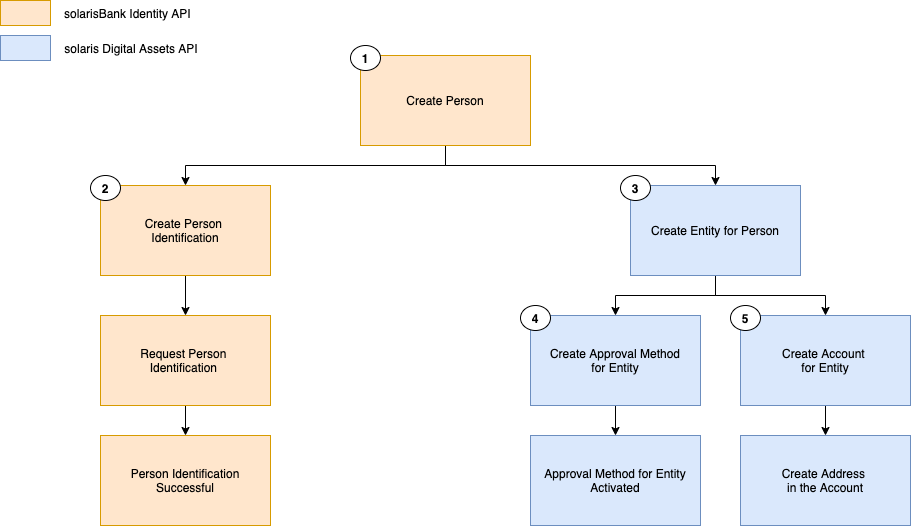

The diagram above was exported from draw.io. Its source (the exported page's mxGraphModel, read from the mxfile embedded in the PNG):
<mxGraphModel dx="1177" dy="1637" grid="1" gridSize="10" guides="1" tooltips="1" connect="1" arrows="1" fold="1" page="0" pageScale="1" pageWidth="827" pageHeight="1169" math="0" shadow="0">
  <root>
    <mxCell id="0" />
    <mxCell id="1" parent="0" />
    <mxCell id="Cc4J0HuEMmw41N_CHTU0-4" value="" style="edgeStyle=orthogonalEdgeStyle;rounded=0;orthogonalLoop=1;jettySize=auto;html=1;exitX=0.5;exitY=1;exitDx=0;exitDy=0;" parent="1" source="Cc4J0HuEMmw41N_CHTU0-1" target="Cc4J0HuEMmw41N_CHTU0-3" edge="1">
      <mxGeometry relative="1" as="geometry" />
    </mxCell>
    <mxCell id="Cc4J0HuEMmw41N_CHTU0-20" value="" style="edgeStyle=orthogonalEdgeStyle;rounded=0;orthogonalLoop=1;jettySize=auto;html=1;exitX=0.5;exitY=1;exitDx=0;exitDy=0;" parent="1" source="Cc4J0HuEMmw41N_CHTU0-1" target="Cc4J0HuEMmw41N_CHTU0-19" edge="1">
      <mxGeometry relative="1" as="geometry" />
    </mxCell>
    <mxCell id="Cc4J0HuEMmw41N_CHTU0-1" value="Create Person" style="rounded=0;whiteSpace=wrap;html=1;fillColor=#ffe6cc;strokeColor=#d79b00;" parent="1" vertex="1">
      <mxGeometry x="-20" y="50" width="170" height="90" as="geometry" />
    </mxCell>
    <mxCell id="Cc4J0HuEMmw41N_CHTU0-23" value="" style="edgeStyle=orthogonalEdgeStyle;rounded=0;orthogonalLoop=1;jettySize=auto;html=1;" parent="1" source="Cc4J0HuEMmw41N_CHTU0-19" target="Cc4J0HuEMmw41N_CHTU0-22" edge="1">
      <mxGeometry relative="1" as="geometry" />
    </mxCell>
    <mxCell id="Cc4J0HuEMmw41N_CHTU0-28" value="" style="edgeStyle=orthogonalEdgeStyle;rounded=0;orthogonalLoop=1;jettySize=auto;html=1;" parent="1" source="Cc4J0HuEMmw41N_CHTU0-19" target="Cc4J0HuEMmw41N_CHTU0-27" edge="1">
      <mxGeometry relative="1" as="geometry" />
    </mxCell>
    <mxCell id="Cc4J0HuEMmw41N_CHTU0-19" value="Create Entity for Person" style="rounded=0;whiteSpace=wrap;html=1;fillColor=#dae8fc;strokeColor=#6c8ebf;" parent="1" vertex="1">
      <mxGeometry x="250" y="180" width="170" height="90" as="geometry" />
    </mxCell>
    <mxCell id="Cc4J0HuEMmw41N_CHTU0-30" value="" style="edgeStyle=orthogonalEdgeStyle;rounded=0;orthogonalLoop=1;jettySize=auto;html=1;" parent="1" source="Cc4J0HuEMmw41N_CHTU0-27" target="Cc4J0HuEMmw41N_CHTU0-29" edge="1">
      <mxGeometry relative="1" as="geometry" />
    </mxCell>
    <mxCell id="Cc4J0HuEMmw41N_CHTU0-27" value="Create Account &lt;br&gt;for Entity" style="rounded=0;whiteSpace=wrap;html=1;fillColor=#dae8fc;strokeColor=#6c8ebf;" parent="1" vertex="1">
      <mxGeometry x="360" y="310" width="170" height="90" as="geometry" />
    </mxCell>
    <mxCell id="Cc4J0HuEMmw41N_CHTU0-29" value="Create Address &lt;br&gt;in the Account" style="rounded=0;whiteSpace=wrap;html=1;fillColor=#dae8fc;strokeColor=#6c8ebf;" parent="1" vertex="1">
      <mxGeometry x="360" y="430" width="170" height="90" as="geometry" />
    </mxCell>
    <mxCell id="Cc4J0HuEMmw41N_CHTU0-26" value="" style="edgeStyle=orthogonalEdgeStyle;rounded=0;orthogonalLoop=1;jettySize=auto;html=1;" parent="1" source="Cc4J0HuEMmw41N_CHTU0-22" target="Cc4J0HuEMmw41N_CHTU0-25" edge="1">
      <mxGeometry relative="1" as="geometry" />
    </mxCell>
    <mxCell id="Cc4J0HuEMmw41N_CHTU0-22" value="Create Approval Method&lt;br&gt;for Entity" style="rounded=0;whiteSpace=wrap;html=1;fillColor=#dae8fc;strokeColor=#6c8ebf;" parent="1" vertex="1">
      <mxGeometry x="150" y="310" width="170" height="90" as="geometry" />
    </mxCell>
    <mxCell id="Cc4J0HuEMmw41N_CHTU0-25" value="Approval Method for Entity Activated" style="rounded=0;whiteSpace=wrap;html=1;fillColor=#dae8fc;strokeColor=#6c8ebf;" parent="1" vertex="1">
      <mxGeometry x="150" y="430" width="170" height="90" as="geometry" />
    </mxCell>
    <mxCell id="Cc4J0HuEMmw41N_CHTU0-7" value="" style="edgeStyle=orthogonalEdgeStyle;rounded=0;orthogonalLoop=1;jettySize=auto;html=1;" parent="1" source="Cc4J0HuEMmw41N_CHTU0-3" target="Cc4J0HuEMmw41N_CHTU0-6" edge="1">
      <mxGeometry relative="1" as="geometry" />
    </mxCell>
    <mxCell id="Cc4J0HuEMmw41N_CHTU0-3" value="Create Person &lt;br&gt;Identification " style="rounded=0;whiteSpace=wrap;html=1;fillColor=#ffe6cc;strokeColor=#d79b00;" parent="1" vertex="1">
      <mxGeometry x="-280" y="180" width="170" height="90" as="geometry" />
    </mxCell>
    <mxCell id="Cc4J0HuEMmw41N_CHTU0-15" value="" style="edgeStyle=orthogonalEdgeStyle;rounded=0;orthogonalLoop=1;jettySize=auto;html=1;" parent="1" source="Cc4J0HuEMmw41N_CHTU0-6" target="Cc4J0HuEMmw41N_CHTU0-14" edge="1">
      <mxGeometry relative="1" as="geometry" />
    </mxCell>
    <mxCell id="Cc4J0HuEMmw41N_CHTU0-6" value="Request Person &lt;br&gt;Identification&amp;nbsp;" style="rounded=0;whiteSpace=wrap;html=1;fillColor=#ffe6cc;strokeColor=#d79b00;" parent="1" vertex="1">
      <mxGeometry x="-280" y="310" width="170" height="90" as="geometry" />
    </mxCell>
    <mxCell id="Cc4J0HuEMmw41N_CHTU0-14" value="Person Identification&lt;br&gt;Successful" style="rounded=0;whiteSpace=wrap;html=1;fillColor=#ffe6cc;strokeColor=#d79b00;" parent="1" vertex="1">
      <mxGeometry x="-280" y="430" width="170" height="90" as="geometry" />
    </mxCell>
    <mxCell id="Cc4J0HuEMmw41N_CHTU0-2" value="&lt;b&gt;1&lt;/b&gt;" style="ellipse;whiteSpace=wrap;html=1;" parent="1" vertex="1">
      <mxGeometry x="-30" y="40" width="30" height="25" as="geometry" />
    </mxCell>
    <mxCell id="Cc4J0HuEMmw41N_CHTU0-5" value="&lt;b&gt;2&lt;/b&gt;" style="ellipse;whiteSpace=wrap;html=1;" parent="1" vertex="1">
      <mxGeometry x="-290" y="170" width="30" height="25" as="geometry" />
    </mxCell>
    <mxCell id="Cc4J0HuEMmw41N_CHTU0-8" value="" style="rounded=0;whiteSpace=wrap;html=1;fillColor=#ffe6cc;strokeColor=#d79b00;" parent="1" vertex="1">
      <mxGeometry x="-380" y="-5" width="50" height="25" as="geometry" />
    </mxCell>
    <mxCell id="Cc4J0HuEMmw41N_CHTU0-9" value="" style="rounded=0;whiteSpace=wrap;html=1;fillColor=#dae8fc;strokeColor=#6c8ebf;" parent="1" vertex="1">
      <mxGeometry x="-380" y="30" width="50" height="25" as="geometry" />
    </mxCell>
    <mxCell id="Cc4J0HuEMmw41N_CHTU0-10" value="solarisBank Identity API&amp;nbsp;" style="text;html=1;strokeColor=none;fillColor=none;align=center;verticalAlign=middle;whiteSpace=wrap;rounded=0;" parent="1" vertex="1">
      <mxGeometry x="-331" y="-2.5" width="160" height="20" as="geometry" />
    </mxCell>
    <mxCell id="Cc4J0HuEMmw41N_CHTU0-13" value="solaris Digital Assets API" style="text;html=1;strokeColor=none;fillColor=none;align=center;verticalAlign=middle;whiteSpace=wrap;rounded=0;" parent="1" vertex="1">
      <mxGeometry x="-329" y="32.5" width="160" height="20" as="geometry" />
    </mxCell>
    <mxCell id="Cc4J0HuEMmw41N_CHTU0-21" value="&lt;b&gt;3&lt;/b&gt;" style="ellipse;whiteSpace=wrap;html=1;" parent="1" vertex="1">
      <mxGeometry x="240" y="170" width="30" height="25" as="geometry" />
    </mxCell>
    <mxCell id="Cc4J0HuEMmw41N_CHTU0-24" value="&lt;b&gt;4&lt;/b&gt;" style="ellipse;whiteSpace=wrap;html=1;" parent="1" vertex="1">
      <mxGeometry x="140" y="300" width="30" height="25" as="geometry" />
    </mxCell>
    <mxCell id="Cc4J0HuEMmw41N_CHTU0-31" value="&lt;b&gt;5&lt;/b&gt;" style="ellipse;whiteSpace=wrap;html=1;" parent="1" vertex="1">
      <mxGeometry x="350" y="300" width="30" height="25" as="geometry" />
    </mxCell>
  </root>
</mxGraphModel>